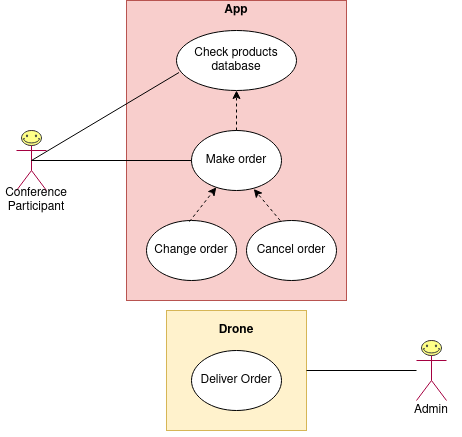

The diagram above was exported from draw.io. Its source (the exported page's mxGraphModel, read from the mxfile embedded in the PNG):
<mxGraphModel dx="942" dy="641" grid="1" gridSize="10" guides="1" tooltips="1" connect="1" arrows="1" fold="1" page="1" pageScale="1" pageWidth="850" pageHeight="1100" math="0" shadow="0">
  <root>
    <mxCell id="0" />
    <mxCell id="1" parent="0" />
    <mxCell id="rmlv4KfZ8HBYZgajFCPc-1" value="&lt;div&gt;Conference&lt;/div&gt;&lt;div&gt;participant&lt;/div&gt;" style="shape=umlActor;verticalLabelPosition=bottom;verticalAlign=top;html=1;outlineConnect=0;fillColor=#d80073;strokeColor=#A50040;fontColor=#ffffff;" parent="1" vertex="1">
      <mxGeometry x="80" y="250" width="30" height="60" as="geometry" />
    </mxCell>
    <mxCell id="rmlv4KfZ8HBYZgajFCPc-2" value="" style="rounded=0;whiteSpace=wrap;html=1;fillColor=#f8cecc;strokeColor=#b85450;" parent="1" vertex="1">
      <mxGeometry x="190" y="120" width="220" height="300" as="geometry" />
    </mxCell>
    <mxCell id="rmlv4KfZ8HBYZgajFCPc-5" value="Make order" style="ellipse;whiteSpace=wrap;html=1;" parent="1" vertex="1">
      <mxGeometry x="255" y="250" width="90" height="60" as="geometry" />
    </mxCell>
    <mxCell id="rmlv4KfZ8HBYZgajFCPc-6" value="Cancel order" style="ellipse;whiteSpace=wrap;html=1;" parent="1" vertex="1">
      <mxGeometry x="310" y="340" width="90" height="60" as="geometry" />
    </mxCell>
    <mxCell id="rmlv4KfZ8HBYZgajFCPc-7" value="" style="endArrow=none;html=1;exitX=0.5;exitY=0.5;exitDx=0;exitDy=0;exitPerimeter=0;" parent="1" source="rmlv4KfZ8HBYZgajFCPc-1" target="rmlv4KfZ8HBYZgajFCPc-5" edge="1">
      <mxGeometry width="50" height="50" relative="1" as="geometry">
        <mxPoint x="400" y="280" as="sourcePoint" />
        <mxPoint x="450" y="230" as="targetPoint" />
      </mxGeometry>
    </mxCell>
    <mxCell id="rmlv4KfZ8HBYZgajFCPc-11" value="Change order" style="ellipse;whiteSpace=wrap;html=1;" parent="1" vertex="1">
      <mxGeometry x="210" y="340" width="90" height="60" as="geometry" />
    </mxCell>
    <mxCell id="o0-O_vkl8uhY2JVvd4of-1" value="Check products database" style="ellipse;whiteSpace=wrap;html=1;" parent="1" vertex="1">
      <mxGeometry x="240" y="150" width="120" height="60" as="geometry" />
    </mxCell>
    <mxCell id="o0-O_vkl8uhY2JVvd4of-2" value="" style="endArrow=none;html=1;entryX=0.021;entryY=0.7;entryDx=0;entryDy=0;exitX=0.5;exitY=0.5;exitDx=0;exitDy=0;exitPerimeter=0;entryPerimeter=0;" parent="1" source="rmlv4KfZ8HBYZgajFCPc-1" target="o0-O_vkl8uhY2JVvd4of-1" edge="1">
      <mxGeometry width="50" height="50" relative="1" as="geometry">
        <mxPoint x="105" y="240" as="sourcePoint" />
        <mxPoint x="226.03330901558866" y="219.67811986919776" as="targetPoint" />
      </mxGeometry>
    </mxCell>
    <mxCell id="o0-O_vkl8uhY2JVvd4of-8" value="App" style="text;html=1;strokeColor=none;fillColor=none;align=center;verticalAlign=middle;whiteSpace=wrap;rounded=0;fontStyle=1" parent="1" vertex="1">
      <mxGeometry x="280" y="120" width="40" height="20" as="geometry" />
    </mxCell>
    <mxCell id="o0-O_vkl8uhY2JVvd4of-26" value="" style="endArrow=classic;html=1;entryX=0.5;entryY=1;entryDx=0;entryDy=0;exitX=0.5;exitY=0;exitDx=0;exitDy=0;dashed=1;" parent="1" source="rmlv4KfZ8HBYZgajFCPc-5" target="o0-O_vkl8uhY2JVvd4of-1" edge="1">
      <mxGeometry width="50" height="50" relative="1" as="geometry">
        <mxPoint x="250" y="390" as="sourcePoint" />
        <mxPoint x="300" y="340" as="targetPoint" />
      </mxGeometry>
    </mxCell>
    <mxCell id="o0-O_vkl8uhY2JVvd4of-28" value="" style="endArrow=classic;html=1;exitX=0.478;exitY=0.017;exitDx=0;exitDy=0;dashed=1;exitPerimeter=0;" parent="1" source="rmlv4KfZ8HBYZgajFCPc-11" target="rmlv4KfZ8HBYZgajFCPc-5" edge="1">
      <mxGeometry width="50" height="50" relative="1" as="geometry">
        <mxPoint x="275" y="310" as="sourcePoint" />
        <mxPoint x="290.03999999999996" y="198.68" as="targetPoint" />
      </mxGeometry>
    </mxCell>
    <mxCell id="o0-O_vkl8uhY2JVvd4of-30" value="" style="endArrow=classic;html=1;entryX=0.692;entryY=0.975;entryDx=0;entryDy=0;exitX=0.374;exitY=0;exitDx=0;exitDy=0;dashed=1;exitPerimeter=0;entryPerimeter=0;" parent="1" source="rmlv4KfZ8HBYZgajFCPc-6" target="rmlv4KfZ8HBYZgajFCPc-5" edge="1">
      <mxGeometry width="50" height="50" relative="1" as="geometry">
        <mxPoint x="273.02" y="421.02" as="sourcePoint" />
        <mxPoint x="275" y="370" as="targetPoint" />
      </mxGeometry>
    </mxCell>
    <mxCell id="o0-O_vkl8uhY2JVvd4of-33" value="" style="rounded=0;whiteSpace=wrap;html=1;fillColor=#fff2cc;strokeColor=#d6b656;" parent="1" vertex="1">
      <mxGeometry x="230" y="430" width="140" height="120" as="geometry" />
    </mxCell>
    <mxCell id="o0-O_vkl8uhY2JVvd4of-34" value="&lt;b&gt;Drone&lt;/b&gt;" style="text;html=1;strokeColor=none;fillColor=none;align=center;verticalAlign=middle;whiteSpace=wrap;rounded=0;" parent="1" vertex="1">
      <mxGeometry x="280" y="440" width="40" height="20" as="geometry" />
    </mxCell>
    <mxCell id="o0-O_vkl8uhY2JVvd4of-41" value="Conference Participant" style="text;html=1;strokeColor=none;fillColor=none;align=center;verticalAlign=middle;whiteSpace=wrap;rounded=0;" parent="1" vertex="1">
      <mxGeometry x="80" y="310" width="40" height="20" as="geometry" />
    </mxCell>
    <mxCell id="o0-O_vkl8uhY2JVvd4of-42" value="Deliver Order" style="ellipse;whiteSpace=wrap;html=1;" parent="1" vertex="1">
      <mxGeometry x="255" y="470" width="90" height="60" as="geometry" />
    </mxCell>
    <mxCell id="o0-O_vkl8uhY2JVvd4of-44" value="" style="verticalLabelPosition=bottom;verticalAlign=top;html=1;shape=mxgraph.basic.smiley;fillColor=#ffff88;strokeColor=#36393d;" parent="1" vertex="1">
      <mxGeometry x="85" y="250" width="20" height="15" as="geometry" />
    </mxCell>
    <mxCell id="DJG6W5FsQVRANwkKqJ2T-1" value="&lt;div&gt;Conference&lt;/div&gt;&lt;div&gt;participant&lt;/div&gt;" style="shape=umlActor;verticalLabelPosition=bottom;verticalAlign=top;html=1;outlineConnect=0;fillColor=#d80073;strokeColor=#A50040;fontColor=#ffffff;" vertex="1" parent="1">
      <mxGeometry x="480" y="460" width="30" height="60" as="geometry" />
    </mxCell>
    <mxCell id="DJG6W5FsQVRANwkKqJ2T-2" value="Admin" style="text;html=1;strokeColor=none;fillColor=none;align=center;verticalAlign=middle;whiteSpace=wrap;rounded=0;" vertex="1" parent="1">
      <mxGeometry x="475" y="520" width="40" height="20" as="geometry" />
    </mxCell>
    <mxCell id="DJG6W5FsQVRANwkKqJ2T-3" value="" style="verticalLabelPosition=bottom;verticalAlign=top;html=1;shape=mxgraph.basic.smiley;fillColor=#ffff88;strokeColor=#36393d;" vertex="1" parent="1">
      <mxGeometry x="485" y="460" width="20" height="15" as="geometry" />
    </mxCell>
    <mxCell id="DJG6W5FsQVRANwkKqJ2T-4" value="" style="endArrow=none;html=1;exitX=1;exitY=0.5;exitDx=0;exitDy=0;" edge="1" parent="1" source="o0-O_vkl8uhY2JVvd4of-33">
      <mxGeometry width="50" height="50" relative="1" as="geometry">
        <mxPoint x="105" y="290" as="sourcePoint" />
        <mxPoint x="480" y="490" as="targetPoint" />
      </mxGeometry>
    </mxCell>
  </root>
</mxGraphModel>